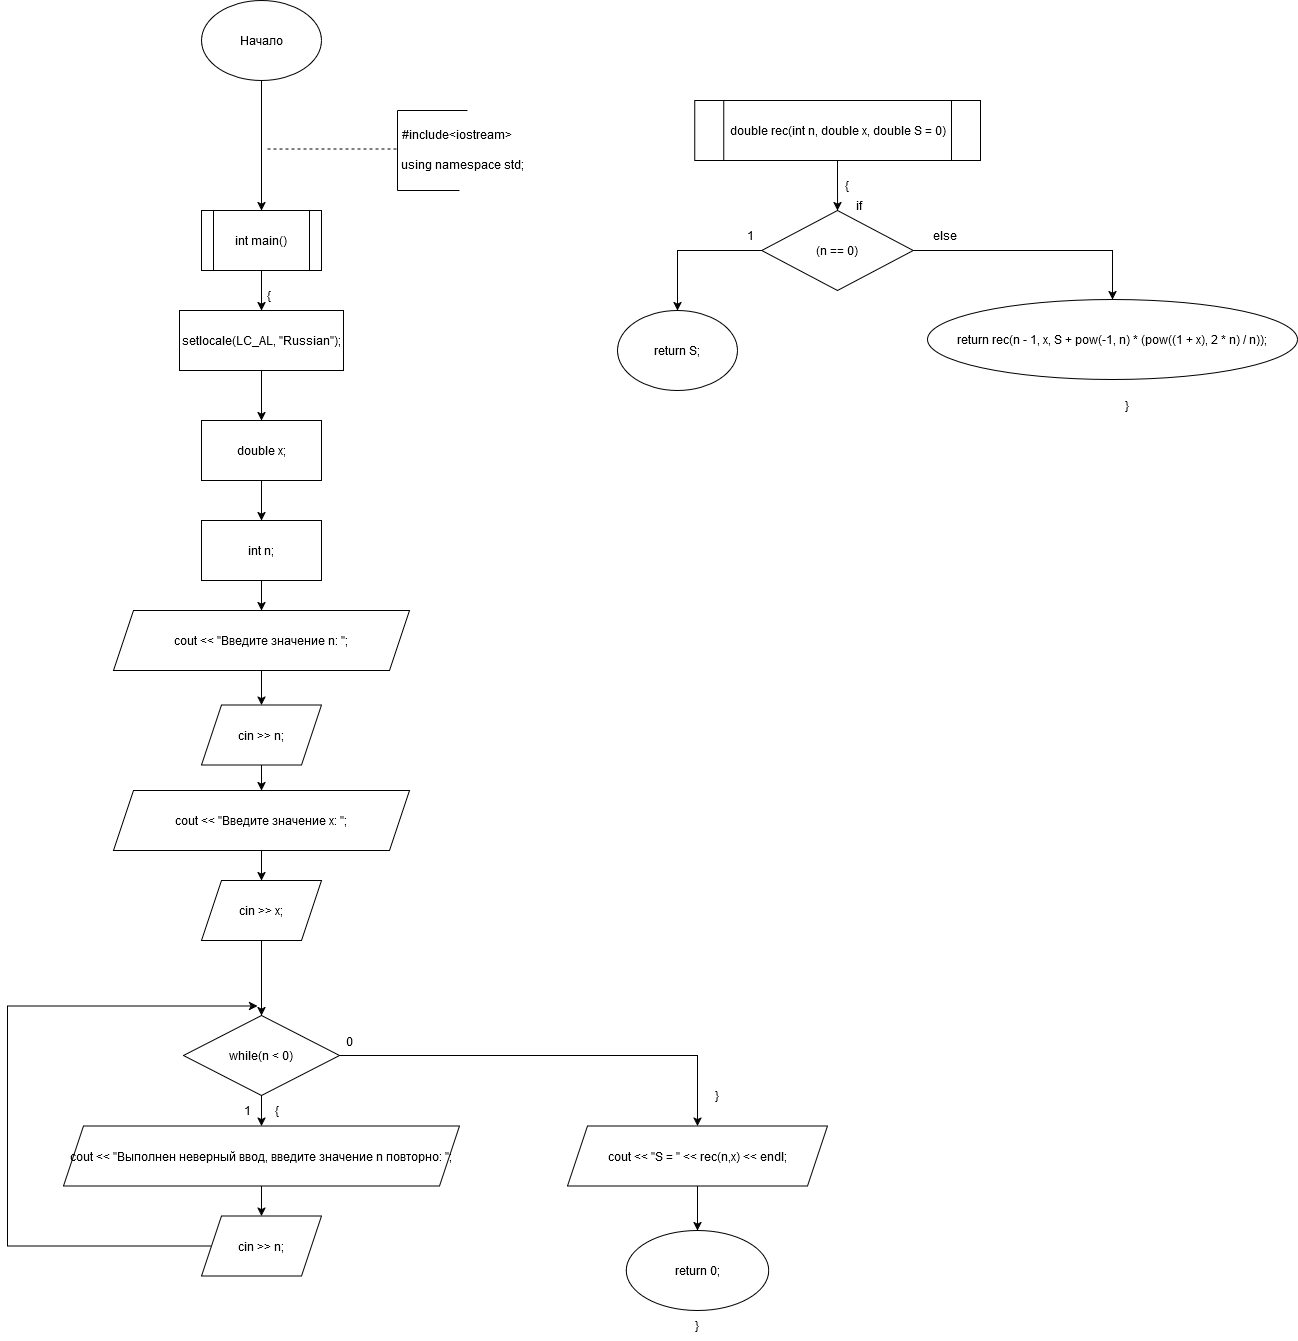

The diagram above was exported from draw.io. Its source (the exported page's mxGraphModel, read from the mxfile embedded in the PNG):
<mxGraphModel dx="1537" dy="957" grid="1" gridSize="10" guides="1" tooltips="1" connect="1" arrows="1" fold="1" page="1" pageScale="1" pageWidth="827" pageHeight="1169" math="0" shadow="0">
  <root>
    <mxCell id="0" />
    <mxCell id="1" parent="0" />
    <mxCell id="DShoPivdmVsB5PxC9VVR-165" style="edgeStyle=orthogonalEdgeStyle;rounded=0;orthogonalLoop=1;jettySize=auto;html=1;entryX=0.5;entryY=0;entryDx=0;entryDy=0;" edge="1" parent="1" source="DShoPivdmVsB5PxC9VVR-166" target="DShoPivdmVsB5PxC9VVR-174">
      <mxGeometry relative="1" as="geometry">
        <mxPoint x="496" y="520" as="targetPoint" />
      </mxGeometry>
    </mxCell>
    <mxCell id="DShoPivdmVsB5PxC9VVR-166" value="Начало" style="ellipse;whiteSpace=wrap;html=1;" vertex="1" parent="1">
      <mxGeometry x="444" y="310" width="120" height="80" as="geometry" />
    </mxCell>
    <mxCell id="DShoPivdmVsB5PxC9VVR-167" value="" style="endArrow=none;dashed=1;html=1;rounded=0;" edge="1" parent="1">
      <mxGeometry width="50" height="50" relative="1" as="geometry">
        <mxPoint x="510" y="458.51" as="sourcePoint" />
        <mxPoint x="642" y="458.49" as="targetPoint" />
      </mxGeometry>
    </mxCell>
    <mxCell id="DShoPivdmVsB5PxC9VVR-168" value="" style="endArrow=none;html=1;rounded=0;" edge="1" parent="1">
      <mxGeometry width="50" height="50" relative="1" as="geometry">
        <mxPoint x="640" y="500" as="sourcePoint" />
        <mxPoint x="640" y="420" as="targetPoint" />
      </mxGeometry>
    </mxCell>
    <mxCell id="DShoPivdmVsB5PxC9VVR-169" value="" style="endArrow=none;html=1;rounded=0;" edge="1" parent="1">
      <mxGeometry width="50" height="50" relative="1" as="geometry">
        <mxPoint x="640" y="420" as="sourcePoint" />
        <mxPoint x="710" y="420" as="targetPoint" />
      </mxGeometry>
    </mxCell>
    <mxCell id="DShoPivdmVsB5PxC9VVR-170" value="" style="endArrow=none;html=1;rounded=0;" edge="1" parent="1">
      <mxGeometry width="50" height="50" relative="1" as="geometry">
        <mxPoint x="640" y="500" as="sourcePoint" />
        <mxPoint x="702" y="500" as="targetPoint" />
        <Array as="points" />
      </mxGeometry>
    </mxCell>
    <mxCell id="DShoPivdmVsB5PxC9VVR-171" value="#include&amp;lt;iostream&amp;gt;" style="text;html=1;align=center;verticalAlign=middle;whiteSpace=wrap;rounded=0;" vertex="1" parent="1">
      <mxGeometry x="670" y="429" width="60" height="30" as="geometry" />
    </mxCell>
    <mxCell id="DShoPivdmVsB5PxC9VVR-172" value="using namespace std;" style="text;html=1;align=center;verticalAlign=middle;whiteSpace=wrap;rounded=0;" vertex="1" parent="1">
      <mxGeometry x="630" y="459" width="150" height="30" as="geometry" />
    </mxCell>
    <mxCell id="DShoPivdmVsB5PxC9VVR-173" style="edgeStyle=orthogonalEdgeStyle;rounded=0;orthogonalLoop=1;jettySize=auto;html=1;entryX=0.5;entryY=0;entryDx=0;entryDy=0;" edge="1" parent="1" source="DShoPivdmVsB5PxC9VVR-174" target="DShoPivdmVsB5PxC9VVR-176">
      <mxGeometry relative="1" as="geometry" />
    </mxCell>
    <mxCell id="DShoPivdmVsB5PxC9VVR-174" value="int main()" style="shape=process;whiteSpace=wrap;html=1;backgroundOutline=1;" vertex="1" parent="1">
      <mxGeometry x="444" y="520" width="120" height="60" as="geometry" />
    </mxCell>
    <mxCell id="DShoPivdmVsB5PxC9VVR-175" value="" style="edgeStyle=orthogonalEdgeStyle;rounded=0;orthogonalLoop=1;jettySize=auto;html=1;entryX=0.5;entryY=0;entryDx=0;entryDy=0;" edge="1" parent="1" source="DShoPivdmVsB5PxC9VVR-176" target="DShoPivdmVsB5PxC9VVR-226">
      <mxGeometry relative="1" as="geometry">
        <mxPoint x="495.9999999999998" y="710" as="targetPoint" />
      </mxGeometry>
    </mxCell>
    <mxCell id="DShoPivdmVsB5PxC9VVR-176" value="setlocale(LC_AL, &quot;Russian&quot;);" style="rounded=0;whiteSpace=wrap;html=1;" vertex="1" parent="1">
      <mxGeometry x="422" y="620" width="164" height="60" as="geometry" />
    </mxCell>
    <mxCell id="DShoPivdmVsB5PxC9VVR-177" value="" style="edgeStyle=orthogonalEdgeStyle;rounded=0;orthogonalLoop=1;jettySize=auto;html=1;entryX=0.5;entryY=0;entryDx=0;entryDy=0;" edge="1" parent="1" source="DShoPivdmVsB5PxC9VVR-178" target="DShoPivdmVsB5PxC9VVR-185">
      <mxGeometry relative="1" as="geometry" />
    </mxCell>
    <mxCell id="DShoPivdmVsB5PxC9VVR-178" value="int n;" style="whiteSpace=wrap;html=1;rounded=0;" vertex="1" parent="1">
      <mxGeometry x="444" y="830" width="120" height="60" as="geometry" />
    </mxCell>
    <mxCell id="DShoPivdmVsB5PxC9VVR-179" value="" style="edgeStyle=orthogonalEdgeStyle;rounded=0;orthogonalLoop=1;jettySize=auto;html=1;exitX=0.5;exitY=1;exitDx=0;exitDy=0;" edge="1" parent="1" source="DShoPivdmVsB5PxC9VVR-230" target="DShoPivdmVsB5PxC9VVR-183">
      <mxGeometry relative="1" as="geometry">
        <mxPoint x="493.9999999999998" y="1290" as="sourcePoint" />
      </mxGeometry>
    </mxCell>
    <mxCell id="DShoPivdmVsB5PxC9VVR-229" style="edgeStyle=orthogonalEdgeStyle;rounded=0;orthogonalLoop=1;jettySize=auto;html=1;entryX=0.5;entryY=0;entryDx=0;entryDy=0;" edge="1" parent="1" source="DShoPivdmVsB5PxC9VVR-180" target="DShoPivdmVsB5PxC9VVR-228">
      <mxGeometry relative="1" as="geometry" />
    </mxCell>
    <mxCell id="DShoPivdmVsB5PxC9VVR-180" value="cin &amp;gt;&amp;gt; n;" style="shape=parallelogram;perimeter=parallelogramPerimeter;whiteSpace=wrap;html=1;fixedSize=1;rounded=0;" vertex="1" parent="1">
      <mxGeometry x="444" y="1014.5" width="120" height="60" as="geometry" />
    </mxCell>
    <mxCell id="DShoPivdmVsB5PxC9VVR-181" value="" style="edgeStyle=orthogonalEdgeStyle;rounded=0;orthogonalLoop=1;jettySize=auto;html=1;" edge="1" parent="1" source="DShoPivdmVsB5PxC9VVR-183" target="DShoPivdmVsB5PxC9VVR-187">
      <mxGeometry relative="1" as="geometry" />
    </mxCell>
    <mxCell id="DShoPivdmVsB5PxC9VVR-182" style="edgeStyle=orthogonalEdgeStyle;rounded=0;orthogonalLoop=1;jettySize=auto;html=1;entryX=0.5;entryY=0;entryDx=0;entryDy=0;" edge="1" parent="1" source="DShoPivdmVsB5PxC9VVR-183" target="DShoPivdmVsB5PxC9VVR-233">
      <mxGeometry relative="1" as="geometry">
        <mxPoint x="880" y="1430" as="targetPoint" />
      </mxGeometry>
    </mxCell>
    <mxCell id="DShoPivdmVsB5PxC9VVR-183" value="while(n &amp;lt; 0)" style="rhombus;whiteSpace=wrap;html=1;rounded=0;" vertex="1" parent="1">
      <mxGeometry x="426" y="1325" width="156" height="80" as="geometry" />
    </mxCell>
    <mxCell id="DShoPivdmVsB5PxC9VVR-184" style="edgeStyle=orthogonalEdgeStyle;rounded=0;orthogonalLoop=1;jettySize=auto;html=1;entryX=0.5;entryY=0;entryDx=0;entryDy=0;" edge="1" parent="1" source="DShoPivdmVsB5PxC9VVR-185" target="DShoPivdmVsB5PxC9VVR-180">
      <mxGeometry relative="1" as="geometry" />
    </mxCell>
    <mxCell id="DShoPivdmVsB5PxC9VVR-185" value="cout &amp;lt;&amp;lt; &quot;Введите значение n: &quot;;" style="shape=parallelogram;perimeter=parallelogramPerimeter;whiteSpace=wrap;html=1;fixedSize=1;" vertex="1" parent="1">
      <mxGeometry x="356" y="920" width="296" height="60" as="geometry" />
    </mxCell>
    <mxCell id="DShoPivdmVsB5PxC9VVR-186" value="" style="edgeStyle=orthogonalEdgeStyle;rounded=0;orthogonalLoop=1;jettySize=auto;html=1;" edge="1" parent="1" source="DShoPivdmVsB5PxC9VVR-187" target="DShoPivdmVsB5PxC9VVR-189">
      <mxGeometry relative="1" as="geometry" />
    </mxCell>
    <mxCell id="DShoPivdmVsB5PxC9VVR-187" value="cout &amp;lt;&amp;lt; &quot;Выполнен неверный ввод, введите значение n повторно: &quot;;" style="shape=parallelogram;perimeter=parallelogramPerimeter;whiteSpace=wrap;html=1;fixedSize=1;rounded=0;" vertex="1" parent="1">
      <mxGeometry x="306" y="1435.5" width="396" height="60" as="geometry" />
    </mxCell>
    <mxCell id="DShoPivdmVsB5PxC9VVR-188" style="edgeStyle=orthogonalEdgeStyle;rounded=0;orthogonalLoop=1;jettySize=auto;html=1;exitX=0;exitY=0.5;exitDx=0;exitDy=0;" edge="1" parent="1" source="DShoPivdmVsB5PxC9VVR-189">
      <mxGeometry relative="1" as="geometry">
        <mxPoint x="500" y="1315.5" as="targetPoint" />
        <Array as="points">
          <mxPoint x="250" y="1555.5" />
          <mxPoint x="250" y="1315.5" />
          <mxPoint x="490" y="1315.5" />
        </Array>
      </mxGeometry>
    </mxCell>
    <mxCell id="DShoPivdmVsB5PxC9VVR-189" value="cin &amp;gt;&amp;gt; n;" style="shape=parallelogram;perimeter=parallelogramPerimeter;whiteSpace=wrap;html=1;fixedSize=1;rounded=0;" vertex="1" parent="1">
      <mxGeometry x="444" y="1525.5" width="120" height="60" as="geometry" />
    </mxCell>
    <mxCell id="DShoPivdmVsB5PxC9VVR-190" value="{" style="text;html=1;align=center;verticalAlign=middle;whiteSpace=wrap;rounded=0;" vertex="1" parent="1">
      <mxGeometry x="490" y="1405" width="60" height="30" as="geometry" />
    </mxCell>
    <mxCell id="DShoPivdmVsB5PxC9VVR-191" value="1" style="text;html=1;align=center;verticalAlign=middle;whiteSpace=wrap;rounded=0;" vertex="1" parent="1">
      <mxGeometry x="460" y="1405" width="60" height="30" as="geometry" />
    </mxCell>
    <mxCell id="DShoPivdmVsB5PxC9VVR-195" value="0" style="text;html=1;align=center;verticalAlign=middle;whiteSpace=wrap;rounded=0;" vertex="1" parent="1">
      <mxGeometry x="564" y="1335.5" width="56" height="30" as="geometry" />
    </mxCell>
    <mxCell id="DShoPivdmVsB5PxC9VVR-196" value="}" style="text;html=1;align=center;verticalAlign=middle;whiteSpace=wrap;rounded=0;" vertex="1" parent="1">
      <mxGeometry x="930" y="1390" width="60" height="30" as="geometry" />
    </mxCell>
    <mxCell id="DShoPivdmVsB5PxC9VVR-201" value="" style="edgeStyle=orthogonalEdgeStyle;rounded=0;orthogonalLoop=1;jettySize=auto;html=1;" edge="1" parent="1" source="DShoPivdmVsB5PxC9VVR-202" target="DShoPivdmVsB5PxC9VVR-205">
      <mxGeometry relative="1" as="geometry" />
    </mxCell>
    <mxCell id="DShoPivdmVsB5PxC9VVR-202" value="double rec(int n, double x, double S = 0)" style="shape=process;whiteSpace=wrap;html=1;backgroundOutline=1;" vertex="1" parent="1">
      <mxGeometry x="937.13" y="410" width="285.75" height="60" as="geometry" />
    </mxCell>
    <mxCell id="DShoPivdmVsB5PxC9VVR-203" style="edgeStyle=orthogonalEdgeStyle;rounded=0;orthogonalLoop=1;jettySize=auto;html=1;entryX=0.5;entryY=0;entryDx=0;entryDy=0;" edge="1" parent="1" source="DShoPivdmVsB5PxC9VVR-205" target="DShoPivdmVsB5PxC9VVR-208">
      <mxGeometry relative="1" as="geometry">
        <mxPoint x="920" y="640" as="targetPoint" />
      </mxGeometry>
    </mxCell>
    <mxCell id="DShoPivdmVsB5PxC9VVR-204" style="edgeStyle=orthogonalEdgeStyle;rounded=0;orthogonalLoop=1;jettySize=auto;html=1;exitX=1;exitY=0.5;exitDx=0;exitDy=0;entryX=0.5;entryY=0;entryDx=0;entryDy=0;" edge="1" parent="1" source="DShoPivdmVsB5PxC9VVR-205" target="DShoPivdmVsB5PxC9VVR-214">
      <mxGeometry relative="1" as="geometry">
        <mxPoint x="1261" y="630" as="targetPoint" />
      </mxGeometry>
    </mxCell>
    <mxCell id="DShoPivdmVsB5PxC9VVR-205" value="(n == 0)" style="rhombus;whiteSpace=wrap;html=1;" vertex="1" parent="1">
      <mxGeometry x="1004.25" y="520" width="151.5" height="80" as="geometry" />
    </mxCell>
    <mxCell id="DShoPivdmVsB5PxC9VVR-206" value="&lt;div&gt;if&lt;/div&gt;" style="text;html=1;align=center;verticalAlign=middle;whiteSpace=wrap;rounded=0;" vertex="1" parent="1">
      <mxGeometry x="1071.5" y="500" width="60" height="30" as="geometry" />
    </mxCell>
    <mxCell id="DShoPivdmVsB5PxC9VVR-207" value="1" style="text;html=1;align=center;verticalAlign=middle;whiteSpace=wrap;rounded=0;" vertex="1" parent="1">
      <mxGeometry x="963" y="530" width="60" height="30" as="geometry" />
    </mxCell>
    <mxCell id="DShoPivdmVsB5PxC9VVR-208" value="return S;" style="ellipse;whiteSpace=wrap;html=1;" vertex="1" parent="1">
      <mxGeometry x="860" y="620" width="120" height="80" as="geometry" />
    </mxCell>
    <mxCell id="DShoPivdmVsB5PxC9VVR-209" value="else " style="text;html=1;align=center;verticalAlign=middle;whiteSpace=wrap;rounded=0;" vertex="1" parent="1">
      <mxGeometry x="1158.25" y="530" width="60" height="30" as="geometry" />
    </mxCell>
    <mxCell id="DShoPivdmVsB5PxC9VVR-214" value="return rec(n - 1, x, S + pow(-1, n) * (pow((1 + x), 2 * n) / n));" style="ellipse;whiteSpace=wrap;html=1;" vertex="1" parent="1">
      <mxGeometry x="1170" y="609" width="370" height="80" as="geometry" />
    </mxCell>
    <mxCell id="DShoPivdmVsB5PxC9VVR-218" value="{" style="text;html=1;align=center;verticalAlign=middle;whiteSpace=wrap;rounded=0;" vertex="1" parent="1">
      <mxGeometry x="482" y="590" width="60" height="30" as="geometry" />
    </mxCell>
    <mxCell id="DShoPivdmVsB5PxC9VVR-220" value="{" style="text;html=1;align=center;verticalAlign=middle;whiteSpace=wrap;rounded=0;" vertex="1" parent="1">
      <mxGeometry x="1060" y="480" width="60" height="30" as="geometry" />
    </mxCell>
    <mxCell id="DShoPivdmVsB5PxC9VVR-221" value="}" style="text;html=1;align=center;verticalAlign=middle;whiteSpace=wrap;rounded=0;" vertex="1" parent="1">
      <mxGeometry x="1340" y="700" width="60" height="30" as="geometry" />
    </mxCell>
    <mxCell id="DShoPivdmVsB5PxC9VVR-227" style="edgeStyle=orthogonalEdgeStyle;rounded=0;orthogonalLoop=1;jettySize=auto;html=1;entryX=0.5;entryY=0;entryDx=0;entryDy=0;" edge="1" parent="1" source="DShoPivdmVsB5PxC9VVR-226" target="DShoPivdmVsB5PxC9VVR-178">
      <mxGeometry relative="1" as="geometry" />
    </mxCell>
    <mxCell id="DShoPivdmVsB5PxC9VVR-226" value="double x;" style="whiteSpace=wrap;html=1;rounded=0;" vertex="1" parent="1">
      <mxGeometry x="444" y="730" width="120" height="60" as="geometry" />
    </mxCell>
    <mxCell id="DShoPivdmVsB5PxC9VVR-232" style="edgeStyle=orthogonalEdgeStyle;rounded=0;orthogonalLoop=1;jettySize=auto;html=1;entryX=0.5;entryY=0;entryDx=0;entryDy=0;" edge="1" parent="1" source="DShoPivdmVsB5PxC9VVR-228" target="DShoPivdmVsB5PxC9VVR-230">
      <mxGeometry relative="1" as="geometry" />
    </mxCell>
    <mxCell id="DShoPivdmVsB5PxC9VVR-228" value="cout &amp;lt;&amp;lt; &quot;Введите значение x: &quot;;" style="shape=parallelogram;perimeter=parallelogramPerimeter;whiteSpace=wrap;html=1;fixedSize=1;" vertex="1" parent="1">
      <mxGeometry x="356" y="1100" width="296" height="60" as="geometry" />
    </mxCell>
    <mxCell id="DShoPivdmVsB5PxC9VVR-230" value="cin &amp;gt;&amp;gt; x;" style="shape=parallelogram;perimeter=parallelogramPerimeter;whiteSpace=wrap;html=1;fixedSize=1;rounded=0;" vertex="1" parent="1">
      <mxGeometry x="444" y="1190" width="120" height="60" as="geometry" />
    </mxCell>
    <mxCell id="DShoPivdmVsB5PxC9VVR-235" value="" style="edgeStyle=orthogonalEdgeStyle;rounded=0;orthogonalLoop=1;jettySize=auto;html=1;" edge="1" parent="1" source="DShoPivdmVsB5PxC9VVR-233" target="DShoPivdmVsB5PxC9VVR-234">
      <mxGeometry relative="1" as="geometry" />
    </mxCell>
    <mxCell id="DShoPivdmVsB5PxC9VVR-233" value="cout &amp;lt;&amp;lt; &quot;S = &quot; &amp;lt;&amp;lt; rec(n,x) &amp;lt;&amp;lt; endl;" style="shape=parallelogram;perimeter=parallelogramPerimeter;whiteSpace=wrap;html=1;fixedSize=1;" vertex="1" parent="1">
      <mxGeometry x="810" y="1435.5" width="260" height="60" as="geometry" />
    </mxCell>
    <mxCell id="DShoPivdmVsB5PxC9VVR-234" value="return 0;" style="ellipse;whiteSpace=wrap;html=1;" vertex="1" parent="1">
      <mxGeometry x="868.75" y="1540" width="142.5" height="80" as="geometry" />
    </mxCell>
    <mxCell id="DShoPivdmVsB5PxC9VVR-236" value="}" style="text;html=1;align=center;verticalAlign=middle;whiteSpace=wrap;rounded=0;" vertex="1" parent="1">
      <mxGeometry x="910" y="1620" width="60" height="30" as="geometry" />
    </mxCell>
  </root>
</mxGraphModel>